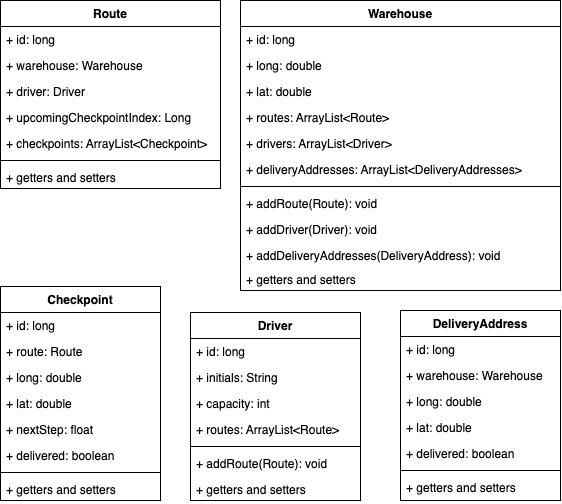

The diagram above was exported from draw.io. Its source (the exported page's mxGraphModel, read from the mxfile embedded in the PNG):
<mxGraphModel dx="853" dy="459" grid="1" gridSize="10" guides="1" tooltips="1" connect="1" arrows="1" fold="1" page="1" pageScale="1" pageWidth="827" pageHeight="1169" math="0" shadow="0">
  <root>
    <mxCell id="0" />
    <mxCell id="1" parent="0" />
    <mxCell id="7CYDYVngl1VDhG29mgy8-22" value="Checkpoint" style="swimlane;fontStyle=1;align=center;verticalAlign=top;childLayout=stackLayout;horizontal=1;startSize=26;horizontalStack=0;resizeParent=1;resizeParentMax=0;resizeLast=0;collapsible=1;marginBottom=0;whiteSpace=wrap;html=1;" parent="1" vertex="1">
      <mxGeometry x="380" y="336" width="160" height="214" as="geometry" />
    </mxCell>
    <mxCell id="7CYDYVngl1VDhG29mgy8-23" value="+ id: long" style="text;strokeColor=none;fillColor=none;align=left;verticalAlign=top;spacingLeft=4;spacingRight=4;overflow=hidden;rotatable=0;points=[[0,0.5],[1,0.5]];portConstraint=eastwest;whiteSpace=wrap;html=1;" parent="7CYDYVngl1VDhG29mgy8-22" vertex="1">
      <mxGeometry y="26" width="160" height="26" as="geometry" />
    </mxCell>
    <mxCell id="7CYDYVngl1VDhG29mgy8-27" value="+ route: Route" style="text;strokeColor=none;fillColor=none;align=left;verticalAlign=top;spacingLeft=4;spacingRight=4;overflow=hidden;rotatable=0;points=[[0,0.5],[1,0.5]];portConstraint=eastwest;whiteSpace=wrap;html=1;" parent="7CYDYVngl1VDhG29mgy8-22" vertex="1">
      <mxGeometry y="52" width="160" height="26" as="geometry" />
    </mxCell>
    <mxCell id="7CYDYVngl1VDhG29mgy8-26" value="+ long: double" style="text;strokeColor=none;fillColor=none;align=left;verticalAlign=top;spacingLeft=4;spacingRight=4;overflow=hidden;rotatable=0;points=[[0,0.5],[1,0.5]];portConstraint=eastwest;whiteSpace=wrap;html=1;" parent="7CYDYVngl1VDhG29mgy8-22" vertex="1">
      <mxGeometry y="78" width="160" height="26" as="geometry" />
    </mxCell>
    <mxCell id="LRiDMEX43igxYE6LoRgb-1" value="+ lat: double" style="text;strokeColor=none;fillColor=none;align=left;verticalAlign=top;spacingLeft=4;spacingRight=4;overflow=hidden;rotatable=0;points=[[0,0.5],[1,0.5]];portConstraint=eastwest;whiteSpace=wrap;html=1;" parent="7CYDYVngl1VDhG29mgy8-22" vertex="1">
      <mxGeometry y="104" width="160" height="26" as="geometry" />
    </mxCell>
    <mxCell id="LRiDMEX43igxYE6LoRgb-63" value="+ nextStep: float&amp;nbsp;" style="text;strokeColor=none;fillColor=none;align=left;verticalAlign=top;spacingLeft=4;spacingRight=4;overflow=hidden;rotatable=0;points=[[0,0.5],[1,0.5]];portConstraint=eastwest;whiteSpace=wrap;html=1;" parent="7CYDYVngl1VDhG29mgy8-22" vertex="1">
      <mxGeometry y="130" width="160" height="26" as="geometry" />
    </mxCell>
    <mxCell id="LRiDMEX43igxYE6LoRgb-2" value="+ delivered: boolean" style="text;strokeColor=none;fillColor=none;align=left;verticalAlign=top;spacingLeft=4;spacingRight=4;overflow=hidden;rotatable=0;points=[[0,0.5],[1,0.5]];portConstraint=eastwest;whiteSpace=wrap;html=1;" parent="7CYDYVngl1VDhG29mgy8-22" vertex="1">
      <mxGeometry y="156" width="160" height="26" as="geometry" />
    </mxCell>
    <mxCell id="7CYDYVngl1VDhG29mgy8-24" value="" style="line;strokeWidth=1;fillColor=none;align=left;verticalAlign=middle;spacingTop=-1;spacingLeft=3;spacingRight=3;rotatable=0;labelPosition=right;points=[];portConstraint=eastwest;strokeColor=inherit;" parent="7CYDYVngl1VDhG29mgy8-22" vertex="1">
      <mxGeometry y="182" width="160" height="8" as="geometry" />
    </mxCell>
    <mxCell id="7CYDYVngl1VDhG29mgy8-25" value="+ getters and setters" style="text;strokeColor=none;fillColor=none;align=left;verticalAlign=top;spacingLeft=4;spacingRight=4;overflow=hidden;rotatable=0;points=[[0,0.5],[1,0.5]];portConstraint=eastwest;whiteSpace=wrap;html=1;" parent="7CYDYVngl1VDhG29mgy8-22" vertex="1">
      <mxGeometry y="190" width="160" height="24" as="geometry" />
    </mxCell>
    <mxCell id="LRiDMEX43igxYE6LoRgb-10" value="DeliveryAddress" style="swimlane;fontStyle=1;align=center;verticalAlign=top;childLayout=stackLayout;horizontal=1;startSize=26;horizontalStack=0;resizeParent=1;resizeParentMax=0;resizeLast=0;collapsible=1;marginBottom=0;whiteSpace=wrap;html=1;" parent="1" vertex="1">
      <mxGeometry x="780" y="360" width="160" height="190" as="geometry" />
    </mxCell>
    <mxCell id="LRiDMEX43igxYE6LoRgb-11" value="+ id: long" style="text;strokeColor=none;fillColor=none;align=left;verticalAlign=top;spacingLeft=4;spacingRight=4;overflow=hidden;rotatable=0;points=[[0,0.5],[1,0.5]];portConstraint=eastwest;whiteSpace=wrap;html=1;" parent="LRiDMEX43igxYE6LoRgb-10" vertex="1">
      <mxGeometry y="26" width="160" height="26" as="geometry" />
    </mxCell>
    <mxCell id="LRiDMEX43igxYE6LoRgb-12" value="+ warehouse: Warehouse&amp;nbsp;" style="text;strokeColor=none;fillColor=none;align=left;verticalAlign=top;spacingLeft=4;spacingRight=4;overflow=hidden;rotatable=0;points=[[0,0.5],[1,0.5]];portConstraint=eastwest;whiteSpace=wrap;html=1;" parent="LRiDMEX43igxYE6LoRgb-10" vertex="1">
      <mxGeometry y="52" width="160" height="26" as="geometry" />
    </mxCell>
    <mxCell id="LRiDMEX43igxYE6LoRgb-14" value="+ long: double" style="text;strokeColor=none;fillColor=none;align=left;verticalAlign=top;spacingLeft=4;spacingRight=4;overflow=hidden;rotatable=0;points=[[0,0.5],[1,0.5]];portConstraint=eastwest;whiteSpace=wrap;html=1;" parent="LRiDMEX43igxYE6LoRgb-10" vertex="1">
      <mxGeometry y="78" width="160" height="26" as="geometry" />
    </mxCell>
    <mxCell id="LRiDMEX43igxYE6LoRgb-15" value="+ lat: double" style="text;strokeColor=none;fillColor=none;align=left;verticalAlign=top;spacingLeft=4;spacingRight=4;overflow=hidden;rotatable=0;points=[[0,0.5],[1,0.5]];portConstraint=eastwest;whiteSpace=wrap;html=1;" parent="LRiDMEX43igxYE6LoRgb-10" vertex="1">
      <mxGeometry y="104" width="160" height="26" as="geometry" />
    </mxCell>
    <mxCell id="LRiDMEX43igxYE6LoRgb-16" value="+ delivered: boolean" style="text;strokeColor=none;fillColor=none;align=left;verticalAlign=top;spacingLeft=4;spacingRight=4;overflow=hidden;rotatable=0;points=[[0,0.5],[1,0.5]];portConstraint=eastwest;whiteSpace=wrap;html=1;" parent="LRiDMEX43igxYE6LoRgb-10" vertex="1">
      <mxGeometry y="130" width="160" height="26" as="geometry" />
    </mxCell>
    <mxCell id="LRiDMEX43igxYE6LoRgb-19" value="" style="line;strokeWidth=1;fillColor=none;align=left;verticalAlign=middle;spacingTop=-1;spacingLeft=3;spacingRight=3;rotatable=0;labelPosition=right;points=[];portConstraint=eastwest;strokeColor=inherit;" parent="LRiDMEX43igxYE6LoRgb-10" vertex="1">
      <mxGeometry y="156" width="160" height="8" as="geometry" />
    </mxCell>
    <mxCell id="LRiDMEX43igxYE6LoRgb-20" value="+ getters and setters" style="text;strokeColor=none;fillColor=none;align=left;verticalAlign=top;spacingLeft=4;spacingRight=4;overflow=hidden;rotatable=0;points=[[0,0.5],[1,0.5]];portConstraint=eastwest;whiteSpace=wrap;html=1;" parent="LRiDMEX43igxYE6LoRgb-10" vertex="1">
      <mxGeometry y="164" width="160" height="26" as="geometry" />
    </mxCell>
    <mxCell id="LRiDMEX43igxYE6LoRgb-22" value="Route" style="swimlane;fontStyle=1;align=center;verticalAlign=top;childLayout=stackLayout;horizontal=1;startSize=26;horizontalStack=0;resizeParent=1;resizeParentMax=0;resizeLast=0;collapsible=1;marginBottom=0;whiteSpace=wrap;html=1;" parent="1" vertex="1">
      <mxGeometry x="380" y="50" width="220" height="188" as="geometry" />
    </mxCell>
    <mxCell id="LRiDMEX43igxYE6LoRgb-23" value="+ id: long" style="text;strokeColor=none;fillColor=none;align=left;verticalAlign=top;spacingLeft=4;spacingRight=4;overflow=hidden;rotatable=0;points=[[0,0.5],[1,0.5]];portConstraint=eastwest;whiteSpace=wrap;html=1;" parent="LRiDMEX43igxYE6LoRgb-22" vertex="1">
      <mxGeometry y="26" width="220" height="26" as="geometry" />
    </mxCell>
    <mxCell id="LRiDMEX43igxYE6LoRgb-24" value="+ warehouse: Warehouse&amp;nbsp;" style="text;strokeColor=none;fillColor=none;align=left;verticalAlign=top;spacingLeft=4;spacingRight=4;overflow=hidden;rotatable=0;points=[[0,0.5],[1,0.5]];portConstraint=eastwest;whiteSpace=wrap;html=1;" parent="LRiDMEX43igxYE6LoRgb-22" vertex="1">
      <mxGeometry y="52" width="220" height="26" as="geometry" />
    </mxCell>
    <mxCell id="LRiDMEX43igxYE6LoRgb-25" value="+ driver: Driver" style="text;strokeColor=none;fillColor=none;align=left;verticalAlign=top;spacingLeft=4;spacingRight=4;overflow=hidden;rotatable=0;points=[[0,0.5],[1,0.5]];portConstraint=eastwest;whiteSpace=wrap;html=1;" parent="LRiDMEX43igxYE6LoRgb-22" vertex="1">
      <mxGeometry y="78" width="220" height="26" as="geometry" />
    </mxCell>
    <mxCell id="LRiDMEX43igxYE6LoRgb-47" value="+ upcomingCheckpointIndex: Long" style="text;strokeColor=none;fillColor=none;align=left;verticalAlign=top;spacingLeft=4;spacingRight=4;overflow=hidden;rotatable=0;points=[[0,0.5],[1,0.5]];portConstraint=eastwest;whiteSpace=wrap;html=1;" parent="LRiDMEX43igxYE6LoRgb-22" vertex="1">
      <mxGeometry y="104" width="220" height="26" as="geometry" />
    </mxCell>
    <mxCell id="LRiDMEX43igxYE6LoRgb-29" value="+ checkpoints: ArrayList&amp;lt;Checkpoint&amp;gt;" style="text;strokeColor=none;fillColor=none;align=left;verticalAlign=top;spacingLeft=4;spacingRight=4;overflow=hidden;rotatable=0;points=[[0,0.5],[1,0.5]];portConstraint=eastwest;whiteSpace=wrap;html=1;" parent="LRiDMEX43igxYE6LoRgb-22" vertex="1">
      <mxGeometry y="130" width="220" height="26" as="geometry" />
    </mxCell>
    <mxCell id="LRiDMEX43igxYE6LoRgb-31" value="" style="line;strokeWidth=1;fillColor=none;align=left;verticalAlign=middle;spacingTop=-1;spacingLeft=3;spacingRight=3;rotatable=0;labelPosition=right;points=[];portConstraint=eastwest;strokeColor=inherit;" parent="LRiDMEX43igxYE6LoRgb-22" vertex="1">
      <mxGeometry y="156" width="220" height="8" as="geometry" />
    </mxCell>
    <mxCell id="LRiDMEX43igxYE6LoRgb-33" value="+ getters and setters" style="text;strokeColor=none;fillColor=none;align=left;verticalAlign=top;spacingLeft=4;spacingRight=4;overflow=hidden;rotatable=0;points=[[0,0.5],[1,0.5]];portConstraint=eastwest;whiteSpace=wrap;html=1;" parent="LRiDMEX43igxYE6LoRgb-22" vertex="1">
      <mxGeometry y="164" width="220" height="24" as="geometry" />
    </mxCell>
    <mxCell id="LRiDMEX43igxYE6LoRgb-34" value="Warehouse" style="swimlane;fontStyle=1;align=center;verticalAlign=top;childLayout=stackLayout;horizontal=1;startSize=26;horizontalStack=0;resizeParent=1;resizeParentMax=0;resizeLast=0;collapsible=1;marginBottom=0;whiteSpace=wrap;html=1;" parent="1" vertex="1">
      <mxGeometry x="620" y="50" width="320" height="290" as="geometry" />
    </mxCell>
    <mxCell id="LRiDMEX43igxYE6LoRgb-35" value="+ id: long" style="text;strokeColor=none;fillColor=none;align=left;verticalAlign=top;spacingLeft=4;spacingRight=4;overflow=hidden;rotatable=0;points=[[0,0.5],[1,0.5]];portConstraint=eastwest;whiteSpace=wrap;html=1;" parent="LRiDMEX43igxYE6LoRgb-34" vertex="1">
      <mxGeometry y="26" width="320" height="26" as="geometry" />
    </mxCell>
    <mxCell id="LRiDMEX43igxYE6LoRgb-38" value="+ long: double" style="text;strokeColor=none;fillColor=none;align=left;verticalAlign=top;spacingLeft=4;spacingRight=4;overflow=hidden;rotatable=0;points=[[0,0.5],[1,0.5]];portConstraint=eastwest;whiteSpace=wrap;html=1;" parent="LRiDMEX43igxYE6LoRgb-34" vertex="1">
      <mxGeometry y="52" width="320" height="26" as="geometry" />
    </mxCell>
    <mxCell id="LRiDMEX43igxYE6LoRgb-39" value="+ lat: double" style="text;strokeColor=none;fillColor=none;align=left;verticalAlign=top;spacingLeft=4;spacingRight=4;overflow=hidden;rotatable=0;points=[[0,0.5],[1,0.5]];portConstraint=eastwest;whiteSpace=wrap;html=1;" parent="LRiDMEX43igxYE6LoRgb-34" vertex="1">
      <mxGeometry y="78" width="320" height="26" as="geometry" />
    </mxCell>
    <mxCell id="LRiDMEX43igxYE6LoRgb-42" value="+ routes: ArrayList&amp;lt;Route&amp;gt;" style="text;strokeColor=none;fillColor=none;align=left;verticalAlign=top;spacingLeft=4;spacingRight=4;overflow=hidden;rotatable=0;points=[[0,0.5],[1,0.5]];portConstraint=eastwest;whiteSpace=wrap;html=1;" parent="LRiDMEX43igxYE6LoRgb-34" vertex="1">
      <mxGeometry y="104" width="320" height="26" as="geometry" />
    </mxCell>
    <mxCell id="LRiDMEX43igxYE6LoRgb-46" value="+ drivers: ArrayList&amp;lt;Driver&amp;gt;" style="text;strokeColor=none;fillColor=none;align=left;verticalAlign=top;spacingLeft=4;spacingRight=4;overflow=hidden;rotatable=0;points=[[0,0.5],[1,0.5]];portConstraint=eastwest;whiteSpace=wrap;html=1;" parent="LRiDMEX43igxYE6LoRgb-34" vertex="1">
      <mxGeometry y="130" width="320" height="26" as="geometry" />
    </mxCell>
    <mxCell id="LRiDMEX43igxYE6LoRgb-48" value="+ deliveryAddresses: ArrayList&amp;lt;DeliveryAddresses&amp;gt;" style="text;strokeColor=none;fillColor=none;align=left;verticalAlign=top;spacingLeft=4;spacingRight=4;overflow=hidden;rotatable=0;points=[[0,0.5],[1,0.5]];portConstraint=eastwest;whiteSpace=wrap;html=1;" parent="LRiDMEX43igxYE6LoRgb-34" vertex="1">
      <mxGeometry y="156" width="320" height="26" as="geometry" />
    </mxCell>
    <mxCell id="LRiDMEX43igxYE6LoRgb-43" value="" style="line;strokeWidth=1;fillColor=none;align=left;verticalAlign=middle;spacingTop=-1;spacingLeft=3;spacingRight=3;rotatable=0;labelPosition=right;points=[];portConstraint=eastwest;strokeColor=inherit;" parent="LRiDMEX43igxYE6LoRgb-34" vertex="1">
      <mxGeometry y="182" width="320" height="8" as="geometry" />
    </mxCell>
    <mxCell id="LRiDMEX43igxYE6LoRgb-44" value="+ addRoute(Route): void" style="text;strokeColor=none;fillColor=none;align=left;verticalAlign=top;spacingLeft=4;spacingRight=4;overflow=hidden;rotatable=0;points=[[0,0.5],[1,0.5]];portConstraint=eastwest;whiteSpace=wrap;html=1;" parent="LRiDMEX43igxYE6LoRgb-34" vertex="1">
      <mxGeometry y="190" width="320" height="26" as="geometry" />
    </mxCell>
    <mxCell id="LRiDMEX43igxYE6LoRgb-65" value="+ addDriver(Driver): void" style="text;strokeColor=none;fillColor=none;align=left;verticalAlign=top;spacingLeft=4;spacingRight=4;overflow=hidden;rotatable=0;points=[[0,0.5],[1,0.5]];portConstraint=eastwest;whiteSpace=wrap;html=1;" parent="LRiDMEX43igxYE6LoRgb-34" vertex="1">
      <mxGeometry y="216" width="320" height="26" as="geometry" />
    </mxCell>
    <mxCell id="LRiDMEX43igxYE6LoRgb-45" value="+ addDeliveryAddresses(DeliveryAddress): void" style="text;strokeColor=none;fillColor=none;align=left;verticalAlign=top;spacingLeft=4;spacingRight=4;overflow=hidden;rotatable=0;points=[[0,0.5],[1,0.5]];portConstraint=eastwest;whiteSpace=wrap;html=1;" parent="LRiDMEX43igxYE6LoRgb-34" vertex="1">
      <mxGeometry y="242" width="320" height="24" as="geometry" />
    </mxCell>
    <mxCell id="LRiDMEX43igxYE6LoRgb-66" value="+ getters and setters" style="text;strokeColor=none;fillColor=none;align=left;verticalAlign=top;spacingLeft=4;spacingRight=4;overflow=hidden;rotatable=0;points=[[0,0.5],[1,0.5]];portConstraint=eastwest;whiteSpace=wrap;html=1;" parent="LRiDMEX43igxYE6LoRgb-34" vertex="1">
      <mxGeometry y="266" width="320" height="24" as="geometry" />
    </mxCell>
    <mxCell id="LRiDMEX43igxYE6LoRgb-49" value="Driver" style="swimlane;fontStyle=1;align=center;verticalAlign=top;childLayout=stackLayout;horizontal=1;startSize=26;horizontalStack=0;resizeParent=1;resizeParentMax=0;resizeLast=0;collapsible=1;marginBottom=0;whiteSpace=wrap;html=1;" parent="1" vertex="1">
      <mxGeometry x="570" y="362" width="170" height="188" as="geometry" />
    </mxCell>
    <mxCell id="LRiDMEX43igxYE6LoRgb-50" value="+ id: long" style="text;strokeColor=none;fillColor=none;align=left;verticalAlign=top;spacingLeft=4;spacingRight=4;overflow=hidden;rotatable=0;points=[[0,0.5],[1,0.5]];portConstraint=eastwest;whiteSpace=wrap;html=1;" parent="LRiDMEX43igxYE6LoRgb-49" vertex="1">
      <mxGeometry y="26" width="170" height="26" as="geometry" />
    </mxCell>
    <mxCell id="LRiDMEX43igxYE6LoRgb-51" value="+ initials: String" style="text;strokeColor=none;fillColor=none;align=left;verticalAlign=top;spacingLeft=4;spacingRight=4;overflow=hidden;rotatable=0;points=[[0,0.5],[1,0.5]];portConstraint=eastwest;whiteSpace=wrap;html=1;" parent="LRiDMEX43igxYE6LoRgb-49" vertex="1">
      <mxGeometry y="52" width="170" height="26" as="geometry" />
    </mxCell>
    <mxCell id="LRiDMEX43igxYE6LoRgb-52" value="+ capacity: int" style="text;strokeColor=none;fillColor=none;align=left;verticalAlign=top;spacingLeft=4;spacingRight=4;overflow=hidden;rotatable=0;points=[[0,0.5],[1,0.5]];portConstraint=eastwest;whiteSpace=wrap;html=1;" parent="LRiDMEX43igxYE6LoRgb-49" vertex="1">
      <mxGeometry y="78" width="170" height="26" as="geometry" />
    </mxCell>
    <mxCell id="LRiDMEX43igxYE6LoRgb-53" value="+ routes: ArrayList&amp;lt;Route&amp;gt;" style="text;strokeColor=none;fillColor=none;align=left;verticalAlign=top;spacingLeft=4;spacingRight=4;overflow=hidden;rotatable=0;points=[[0,0.5],[1,0.5]];portConstraint=eastwest;whiteSpace=wrap;html=1;" parent="LRiDMEX43igxYE6LoRgb-49" vertex="1">
      <mxGeometry y="104" width="170" height="26" as="geometry" />
    </mxCell>
    <mxCell id="LRiDMEX43igxYE6LoRgb-55" value="" style="line;strokeWidth=1;fillColor=none;align=left;verticalAlign=middle;spacingTop=-1;spacingLeft=3;spacingRight=3;rotatable=0;labelPosition=right;points=[];portConstraint=eastwest;strokeColor=inherit;" parent="LRiDMEX43igxYE6LoRgb-49" vertex="1">
      <mxGeometry y="130" width="170" height="8" as="geometry" />
    </mxCell>
    <mxCell id="LRiDMEX43igxYE6LoRgb-56" value="+ addRoute(Route): void" style="text;strokeColor=none;fillColor=none;align=left;verticalAlign=top;spacingLeft=4;spacingRight=4;overflow=hidden;rotatable=0;points=[[0,0.5],[1,0.5]];portConstraint=eastwest;whiteSpace=wrap;html=1;" parent="LRiDMEX43igxYE6LoRgb-49" vertex="1">
      <mxGeometry y="138" width="170" height="26" as="geometry" />
    </mxCell>
    <mxCell id="LRiDMEX43igxYE6LoRgb-57" value="+ getters and setters" style="text;strokeColor=none;fillColor=none;align=left;verticalAlign=top;spacingLeft=4;spacingRight=4;overflow=hidden;rotatable=0;points=[[0,0.5],[1,0.5]];portConstraint=eastwest;whiteSpace=wrap;html=1;" parent="LRiDMEX43igxYE6LoRgb-49" vertex="1">
      <mxGeometry y="164" width="170" height="24" as="geometry" />
    </mxCell>
  </root>
</mxGraphModel>